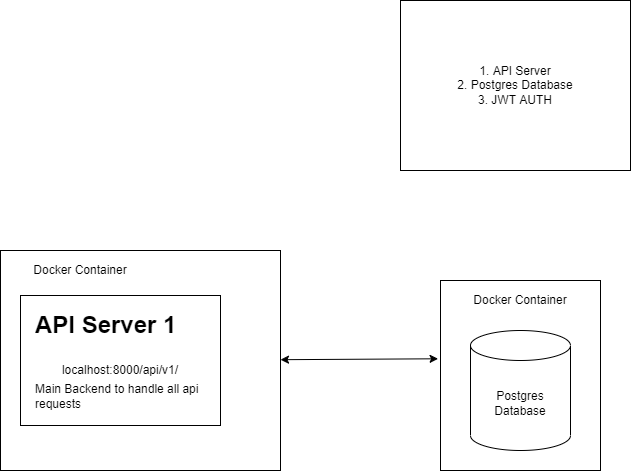

The diagram above was exported from draw.io. Its source (the exported page's mxGraphModel, read from the mxfile embedded in the PNG):
<mxGraphModel dx="1038" dy="481" grid="1" gridSize="10" guides="1" tooltips="1" connect="1" arrows="1" fold="1" page="1" pageScale="1" pageWidth="850" pageHeight="1100" math="0" shadow="0">
  <root>
    <mxCell id="0" />
    <mxCell id="1" parent="0" />
    <mxCell id="LruwaeWG0dyHtx6bCaQq-2" value="1. API Server&lt;br&gt;2. Postgres Database&lt;br&gt;3. JWT AUTH" style="rounded=0;whiteSpace=wrap;html=1;" parent="1" vertex="1">
      <mxGeometry x="550" width="230" height="170" as="geometry" />
    </mxCell>
    <mxCell id="7ZjbnADD8WYKNLBn9EeJ-11" value="" style="rounded=0;whiteSpace=wrap;html=1;" vertex="1" parent="1">
      <mxGeometry x="590" y="280" width="160" height="190" as="geometry" />
    </mxCell>
    <mxCell id="7ZjbnADD8WYKNLBn9EeJ-12" value="Postgres Database" style="shape=cylinder3;whiteSpace=wrap;html=1;boundedLbl=1;backgroundOutline=1;size=15;" vertex="1" parent="1">
      <mxGeometry x="620" y="330" width="100" height="120" as="geometry" />
    </mxCell>
    <mxCell id="7ZjbnADD8WYKNLBn9EeJ-13" value="Docker Container" style="text;html=1;strokeColor=none;fillColor=none;align=center;verticalAlign=middle;whiteSpace=wrap;rounded=0;" vertex="1" parent="1">
      <mxGeometry x="600" y="285" width="140" height="30" as="geometry" />
    </mxCell>
    <mxCell id="7ZjbnADD8WYKNLBn9EeJ-14" value="" style="endArrow=classic;startArrow=classic;html=1;rounded=0;entryX=-0.015;entryY=0.412;entryDx=0;entryDy=0;entryPerimeter=0;" edge="1" parent="1" source="7ZjbnADD8WYKNLBn9EeJ-21" target="7ZjbnADD8WYKNLBn9EeJ-11">
      <mxGeometry width="50" height="50" relative="1" as="geometry">
        <mxPoint x="430" y="400" as="sourcePoint" />
        <mxPoint x="440" y="500" as="targetPoint" />
      </mxGeometry>
    </mxCell>
    <mxCell id="7ZjbnADD8WYKNLBn9EeJ-21" value="" style="rounded=0;whiteSpace=wrap;html=1;" vertex="1" parent="1">
      <mxGeometry x="150" y="250" width="280" height="220" as="geometry" />
    </mxCell>
    <mxCell id="7ZjbnADD8WYKNLBn9EeJ-22" value="" style="rounded=0;whiteSpace=wrap;html=1;" vertex="1" parent="1">
      <mxGeometry x="170" y="295" width="200" height="130" as="geometry" />
    </mxCell>
    <mxCell id="7ZjbnADD8WYKNLBn9EeJ-23" value="&lt;h1&gt;API Server 1&lt;/h1&gt;&lt;div&gt;&lt;br&gt;&lt;/div&gt;&lt;p&gt;Main Backend to handle all api requests&lt;/p&gt;" style="text;html=1;strokeColor=none;fillColor=none;spacing=5;spacingTop=-20;whiteSpace=wrap;overflow=hidden;rounded=0;" vertex="1" parent="1">
      <mxGeometry x="180" y="305" width="200" height="120" as="geometry" />
    </mxCell>
    <mxCell id="7ZjbnADD8WYKNLBn9EeJ-24" value="localhost:8000/api/v1/" style="text;html=1;strokeColor=none;fillColor=none;align=center;verticalAlign=middle;whiteSpace=wrap;rounded=0;" vertex="1" parent="1">
      <mxGeometry x="190" y="355" width="160" height="30" as="geometry" />
    </mxCell>
    <mxCell id="7ZjbnADD8WYKNLBn9EeJ-25" value="Docker Container" style="text;html=1;strokeColor=none;fillColor=none;align=center;verticalAlign=middle;whiteSpace=wrap;rounded=0;" vertex="1" parent="1">
      <mxGeometry x="160" y="255" width="140" height="30" as="geometry" />
    </mxCell>
  </root>
</mxGraphModel>